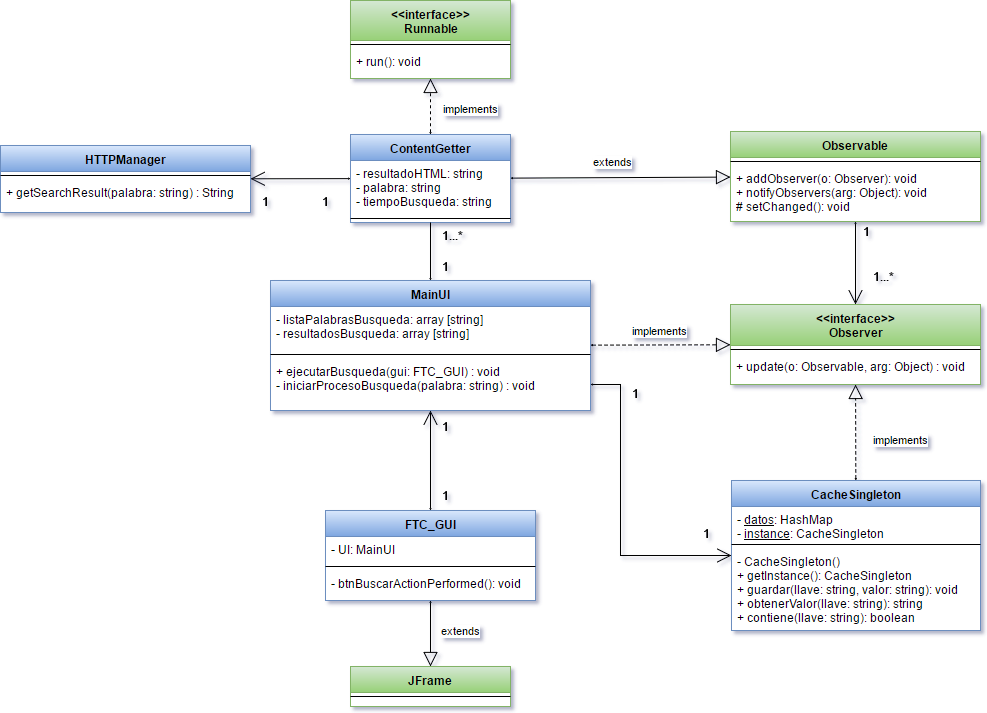

The diagram above was exported from draw.io. Its source (the exported page's mxGraphModel, read from the mxfile embedded in the PNG):
<mxGraphModel dx="2572" dy="500" grid="1" gridSize="10" guides="1" tooltips="1" connect="1" arrows="1" fold="1" page="1" pageScale="1" pageWidth="1700" pageHeight="1100" background="#ffffff" math="0" shadow="0">
  <root>
    <mxCell id="0" />
    <mxCell id="1" parent="0" />
    <mxCell id="2" value="&amp;lt;&amp;lt;interface&amp;gt;&amp;gt;&lt;div&gt;Runnable&lt;/div&gt;" style="swimlane;html=1;fontStyle=1;align=center;verticalAlign=top;childLayout=stackLayout;horizontal=1;startSize=40;horizontalStack=0;resizeParent=1;resizeLast=0;collapsible=1;marginBottom=0;swimlaneFillColor=#ffffff;rounded=0;strokeColor=#82b366;strokeWidth=1;fillColor=#d5e8d4;gradientColor=#97d077;" vertex="1" parent="1">
      <mxGeometry x="290" y="70" width="160" height="78" as="geometry" />
    </mxCell>
    <mxCell id="3" value="" style="line;html=1;strokeWidth=1;fillColor=none;align=left;verticalAlign=middle;spacingTop=-1;spacingLeft=3;spacingRight=3;rotatable=0;labelPosition=right;points=[];portConstraint=eastwest;" vertex="1" parent="2">
      <mxGeometry y="40" width="160" height="8" as="geometry" />
    </mxCell>
    <mxCell id="4" value="+ run(): void" style="text;html=1;strokeColor=none;fillColor=none;align=left;verticalAlign=top;spacingLeft=4;spacingRight=4;whiteSpace=wrap;overflow=hidden;rotatable=0;points=[[0,0.5],[1,0.5]];portConstraint=eastwest;" vertex="1" parent="2">
      <mxGeometry y="48" width="160" height="26" as="geometry" />
    </mxCell>
    <mxCell id="5" value="implements" style="edgeStyle=none;rounded=0;html=1;startArrow=open;startFill=0;startSize=0;endArrow=block;endFill=0;endSize=12;jettySize=auto;orthogonalLoop=1;strokeColor=#000000;strokeWidth=1;dashed=1;" edge="1" source="9" target="2" parent="1">
      <mxGeometry x="-0.0667" y="-40" relative="1" as="geometry">
        <mxPoint as="offset" />
      </mxGeometry>
    </mxCell>
    <mxCell id="6" value="extends" style="edgeStyle=none;rounded=0;html=1;startArrow=open;startFill=0;startSize=0;endArrow=block;endFill=0;endSize=12;jettySize=auto;orthogonalLoop=1;strokeColor=#000000;strokeWidth=1;" edge="1" source="9" target="13" parent="1">
      <mxGeometry x="-0.0667" y="16" relative="1" as="geometry">
        <mxPoint as="offset" />
      </mxGeometry>
    </mxCell>
    <mxCell id="7" style="edgeStyle=none;rounded=0;html=1;startArrow=open;startFill=0;startSize=0;endArrow=open;endFill=0;endSize=12;jettySize=auto;orthogonalLoop=1;strokeColor=#000000;strokeWidth=1;" edge="1" target="30" parent="1">
      <mxGeometry relative="1" as="geometry">
        <Array as="points">
          <mxPoint x="560" y="454" />
          <mxPoint x="560" y="625" />
        </Array>
        <mxPoint x="530" y="454" as="sourcePoint" />
      </mxGeometry>
    </mxCell>
    <mxCell id="8" style="edgeStyle=none;rounded=0;html=1;startArrow=open;startFill=0;startSize=0;endArrow=open;endFill=0;endSize=12;jettySize=auto;orthogonalLoop=1;strokeColor=#000000;strokeWidth=1;" edge="1" source="9" target="46" parent="1">
      <mxGeometry relative="1" as="geometry" />
    </mxCell>
    <mxCell id="9" value="ContentGetter" style="swimlane;html=1;fontStyle=1;align=center;verticalAlign=top;childLayout=stackLayout;horizontal=1;startSize=26;horizontalStack=0;resizeParent=1;resizeLast=0;collapsible=1;marginBottom=0;swimlaneFillColor=#ffffff;rounded=0;strokeColor=#6c8ebf;strokeWidth=1;fillColor=#dae8fc;gradientColor=#7ea6e0;" vertex="1" parent="1">
      <mxGeometry x="290" y="204" width="160" height="88" as="geometry" />
    </mxCell>
    <mxCell id="10" value="- resultadoHTML: string&lt;div&gt;- palabra: string&lt;/div&gt;&lt;div&gt;- tiempoBusqueda: string&lt;/div&gt;" style="text;html=1;strokeColor=none;fillColor=none;align=left;verticalAlign=top;spacingLeft=4;spacingRight=4;whiteSpace=wrap;overflow=hidden;rotatable=0;points=[[0,0.5],[1,0.5]];portConstraint=eastwest;" vertex="1" parent="9">
      <mxGeometry y="26" width="160" height="54" as="geometry" />
    </mxCell>
    <mxCell id="11" value="" style="line;html=1;strokeWidth=1;fillColor=none;align=left;verticalAlign=middle;spacingTop=-1;spacingLeft=3;spacingRight=3;rotatable=0;labelPosition=right;points=[];portConstraint=eastwest;" vertex="1" parent="9">
      <mxGeometry y="80" width="160" height="8" as="geometry" />
    </mxCell>
    <mxCell id="12" style="edgeStyle=none;rounded=0;html=1;startArrow=open;startFill=0;startSize=0;endArrow=open;endFill=0;endSize=12;jettySize=auto;orthogonalLoop=1;strokeColor=#000000;strokeWidth=1;" edge="1" source="13" target="16" parent="1">
      <mxGeometry relative="1" as="geometry" />
    </mxCell>
    <mxCell id="13" value="Observable" style="swimlane;html=1;fontStyle=1;align=center;verticalAlign=top;childLayout=stackLayout;horizontal=1;startSize=26;horizontalStack=0;resizeParent=1;resizeLast=0;collapsible=1;marginBottom=0;swimlaneFillColor=#ffffff;rounded=0;strokeColor=#82b366;strokeWidth=1;fillColor=#d5e8d4;gradientColor=#97d077;" vertex="1" parent="1">
      <mxGeometry x="670" y="201" width="250" height="90" as="geometry" />
    </mxCell>
    <mxCell id="14" value="" style="line;html=1;strokeWidth=1;fillColor=none;align=left;verticalAlign=middle;spacingTop=-1;spacingLeft=3;spacingRight=3;rotatable=0;labelPosition=right;points=[];portConstraint=eastwest;" vertex="1" parent="13">
      <mxGeometry y="26" width="250" height="8" as="geometry" />
    </mxCell>
    <mxCell id="15" value="+ addObserver(o: Observer): void&lt;div&gt;+ notifyObservers(arg: Object): void&lt;/div&gt;&lt;div&gt;# setChanged(): void&lt;/div&gt;" style="text;html=1;strokeColor=none;fillColor=none;align=left;verticalAlign=top;spacingLeft=4;spacingRight=4;whiteSpace=wrap;overflow=hidden;rotatable=0;points=[[0,0.5],[1,0.5]];portConstraint=eastwest;" vertex="1" parent="13">
      <mxGeometry y="34" width="250" height="56" as="geometry" />
    </mxCell>
    <mxCell id="16" value="&amp;lt;&amp;lt;interface&amp;gt;&amp;gt;&lt;div&gt;Observer&lt;/div&gt;" style="swimlane;html=1;fontStyle=1;align=center;verticalAlign=top;childLayout=stackLayout;horizontal=1;startSize=41;horizontalStack=0;resizeParent=1;resizeLast=0;collapsible=1;marginBottom=0;swimlaneFillColor=#ffffff;rounded=0;strokeColor=#82b366;strokeWidth=1;fillColor=#d5e8d4;gradientColor=#97d077;" vertex="1" parent="1">
      <mxGeometry x="670" y="374" width="250" height="80" as="geometry" />
    </mxCell>
    <mxCell id="17" value="" style="line;html=1;strokeWidth=1;fillColor=none;align=left;verticalAlign=middle;spacingTop=-1;spacingLeft=3;spacingRight=3;rotatable=0;labelPosition=right;points=[];portConstraint=eastwest;" vertex="1" parent="16">
      <mxGeometry y="41" width="250" height="8" as="geometry" />
    </mxCell>
    <mxCell id="18" value="+ update(o: Observable, arg: Object) : void" style="text;html=1;strokeColor=none;fillColor=none;align=left;verticalAlign=top;spacingLeft=4;spacingRight=4;whiteSpace=wrap;overflow=hidden;rotatable=0;points=[[0,0.5],[1,0.5]];portConstraint=eastwest;" vertex="1" parent="16">
      <mxGeometry y="49" width="250" height="26" as="geometry" />
    </mxCell>
    <mxCell id="19" value="1" style="text;html=1;resizable=0;points=[];autosize=1;align=left;verticalAlign=top;spacingTop=-4;" vertex="1" parent="1">
      <mxGeometry x="801" y="292" width="20" height="20" as="geometry" />
    </mxCell>
    <mxCell id="20" value="1...*" style="text;html=1;resizable=0;points=[];autosize=1;align=left;verticalAlign=top;spacingTop=-4;" vertex="1" parent="1">
      <mxGeometry x="811" y="337" width="40" height="20" as="geometry" />
    </mxCell>
    <mxCell id="21" style="edgeStyle=none;rounded=0;html=1;startArrow=open;startFill=0;startSize=0;endArrow=none;endFill=0;endSize=12;jettySize=auto;orthogonalLoop=1;strokeColor=#000000;strokeWidth=1;" edge="1" source="23" target="9" parent="1">
      <mxGeometry relative="1" as="geometry" />
    </mxCell>
    <mxCell id="22" value="implements" style="edgeStyle=none;rounded=0;html=1;startArrow=open;startFill=0;startSize=0;endArrow=block;endFill=0;endSize=12;jettySize=auto;orthogonalLoop=1;strokeColor=#000000;strokeWidth=1;dashed=1;" edge="1" source="23" target="16" parent="1">
      <mxGeometry x="0.0005" y="14" relative="1" as="geometry">
        <mxPoint as="offset" />
      </mxGeometry>
    </mxCell>
    <mxCell id="23" value="MainUI" style="swimlane;html=1;fontStyle=1;align=center;verticalAlign=top;childLayout=stackLayout;horizontal=1;startSize=26;horizontalStack=0;resizeParent=1;resizeLast=0;collapsible=1;marginBottom=0;swimlaneFillColor=#ffffff;rounded=0;strokeColor=#6c8ebf;strokeWidth=1;fillColor=#dae8fc;gradientColor=#7ea6e0;" vertex="1" parent="1">
      <mxGeometry x="210" y="350" width="320" height="130" as="geometry" />
    </mxCell>
    <mxCell id="24" value="- listaPalabrasBusqueda: array [string]&lt;div&gt;- resultadosBusqueda: array [string]&lt;/div&gt;" style="text;html=1;strokeColor=none;fillColor=none;align=left;verticalAlign=top;spacingLeft=4;spacingRight=4;whiteSpace=wrap;overflow=hidden;rotatable=0;points=[[0,0.5],[1,0.5]];portConstraint=eastwest;" vertex="1" parent="23">
      <mxGeometry y="26" width="320" height="44" as="geometry" />
    </mxCell>
    <mxCell id="25" value="" style="line;html=1;strokeWidth=1;fillColor=none;align=left;verticalAlign=middle;spacingTop=-1;spacingLeft=3;spacingRight=3;rotatable=0;labelPosition=right;points=[];portConstraint=eastwest;" vertex="1" parent="23">
      <mxGeometry y="70" width="320" height="8" as="geometry" />
    </mxCell>
    <mxCell id="26" value="+ ejecutarBusqueda(gui: FTC_GUI) : void&lt;div&gt;- iniciarProcesoBusqueda(palabra: string) : void&lt;/div&gt;" style="text;html=1;strokeColor=none;fillColor=none;align=left;verticalAlign=top;spacingLeft=4;spacingRight=4;whiteSpace=wrap;overflow=hidden;rotatable=0;points=[[0,0.5],[1,0.5]];portConstraint=eastwest;" vertex="1" parent="23">
      <mxGeometry y="78" width="320" height="52" as="geometry" />
    </mxCell>
    <mxCell id="27" value="1" style="text;html=1;resizable=0;points=[];autosize=1;align=left;verticalAlign=top;spacingTop=-4;" vertex="1" parent="1">
      <mxGeometry x="380" y="327" width="20" height="20" as="geometry" />
    </mxCell>
    <mxCell id="28" value="1...*" style="text;html=1;resizable=0;points=[];autosize=1;align=left;verticalAlign=top;spacingTop=-4;" vertex="1" parent="1">
      <mxGeometry x="380" y="296" width="40" height="20" as="geometry" />
    </mxCell>
    <mxCell id="29" value="implements" style="edgeStyle=none;rounded=0;html=1;dashed=1;startArrow=open;startFill=0;startSize=0;endArrow=block;endFill=0;endSize=12;jettySize=auto;orthogonalLoop=1;strokeColor=#000000;strokeWidth=1;" edge="1" source="30" target="16" parent="1">
      <mxGeometry x="-0.1689" y="-45" relative="1" as="geometry">
        <mxPoint as="offset" />
      </mxGeometry>
    </mxCell>
    <mxCell id="30" value="CacheSingleton" style="swimlane;html=1;fontStyle=1;align=center;verticalAlign=top;childLayout=stackLayout;horizontal=1;startSize=26;horizontalStack=0;resizeParent=1;resizeLast=0;collapsible=1;marginBottom=0;swimlaneFillColor=#ffffff;rounded=0;strokeColor=#6c8ebf;strokeWidth=1;fillColor=#dae8fc;gradientColor=#7ea6e0;" vertex="1" parent="1">
      <mxGeometry x="671" y="550" width="249" height="150" as="geometry" />
    </mxCell>
    <mxCell id="31" value="- &lt;u&gt;datos&lt;/u&gt;: HashMap&lt;div&gt;- &lt;u&gt;instance&lt;/u&gt;: CacheSingleton&lt;/div&gt;" style="text;html=1;strokeColor=none;fillColor=none;align=left;verticalAlign=top;spacingLeft=4;spacingRight=4;whiteSpace=wrap;overflow=hidden;rotatable=0;points=[[0,0.5],[1,0.5]];portConstraint=eastwest;" vertex="1" parent="30">
      <mxGeometry y="26" width="249" height="34" as="geometry" />
    </mxCell>
    <mxCell id="32" value="" style="line;html=1;strokeWidth=1;fillColor=none;align=left;verticalAlign=middle;spacingTop=-1;spacingLeft=3;spacingRight=3;rotatable=0;labelPosition=right;points=[];portConstraint=eastwest;" vertex="1" parent="30">
      <mxGeometry y="60" width="249" height="8" as="geometry" />
    </mxCell>
    <mxCell id="33" value="- CacheSingleton()&lt;div&gt;+ getInstance(): CacheSingleton&lt;/div&gt;&lt;div&gt;+ guardar(llave: string, valor: string): void&lt;/div&gt;&lt;div&gt;+ obtenerValor(llave: string): string&lt;/div&gt;&lt;div&gt;+ contiene(llave: string): boolean&lt;/div&gt;" style="text;html=1;strokeColor=none;fillColor=none;align=left;verticalAlign=top;spacingLeft=4;spacingRight=4;whiteSpace=wrap;overflow=hidden;rotatable=0;points=[[0,0.5],[1,0.5]];portConstraint=eastwest;" vertex="1" parent="30">
      <mxGeometry y="68" width="249" height="82" as="geometry" />
    </mxCell>
    <mxCell id="34" style="edgeStyle=none;rounded=0;html=1;startArrow=open;startFill=0;startSize=0;endArrow=open;endFill=0;endSize=12;jettySize=auto;orthogonalLoop=1;strokeColor=#000000;strokeWidth=1;" edge="1" source="36" target="23" parent="1">
      <mxGeometry relative="1" as="geometry" />
    </mxCell>
    <mxCell id="35" value="extends" style="edgeStyle=none;rounded=0;html=1;startArrow=open;startFill=0;startSize=0;endArrow=block;endFill=0;endSize=12;jettySize=auto;orthogonalLoop=1;strokeColor=#000000;strokeWidth=1;" edge="1" source="36" target="42" parent="1">
      <mxGeometry x="-0.0909" y="30" relative="1" as="geometry">
        <mxPoint as="offset" />
      </mxGeometry>
    </mxCell>
    <mxCell id="36" value="FTC_GUI" style="swimlane;html=1;fontStyle=1;align=center;verticalAlign=top;childLayout=stackLayout;horizontal=1;startSize=26;horizontalStack=0;resizeParent=1;resizeLast=0;collapsible=1;marginBottom=0;swimlaneFillColor=#ffffff;rounded=0;strokeColor=#6c8ebf;strokeWidth=1;fillColor=#dae8fc;gradientColor=#7ea6e0;" vertex="1" parent="1">
      <mxGeometry x="265" y="580" width="210" height="90" as="geometry" />
    </mxCell>
    <mxCell id="37" value="- UI: MainUI" style="text;html=1;strokeColor=none;fillColor=none;align=left;verticalAlign=top;spacingLeft=4;spacingRight=4;whiteSpace=wrap;overflow=hidden;rotatable=0;points=[[0,0.5],[1,0.5]];portConstraint=eastwest;" vertex="1" parent="36">
      <mxGeometry y="26" width="210" height="26" as="geometry" />
    </mxCell>
    <mxCell id="38" value="" style="line;html=1;strokeWidth=1;fillColor=none;align=left;verticalAlign=middle;spacingTop=-1;spacingLeft=3;spacingRight=3;rotatable=0;labelPosition=right;points=[];portConstraint=eastwest;" vertex="1" parent="36">
      <mxGeometry y="52" width="210" height="8" as="geometry" />
    </mxCell>
    <mxCell id="39" value="- btnBuscarActionPerformed(): void" style="text;html=1;strokeColor=none;fillColor=none;align=left;verticalAlign=top;spacingLeft=4;spacingRight=4;whiteSpace=wrap;overflow=hidden;rotatable=0;points=[[0,0.5],[1,0.5]];portConstraint=eastwest;" vertex="1" parent="36">
      <mxGeometry y="60" width="210" height="26" as="geometry" />
    </mxCell>
    <mxCell id="40" value="1" style="text;html=1;resizable=0;points=[];autosize=1;align=left;verticalAlign=top;spacingTop=-4;" vertex="1" parent="1">
      <mxGeometry x="380" y="487" width="20" height="20" as="geometry" />
    </mxCell>
    <mxCell id="41" value="1" style="text;html=1;resizable=0;points=[];autosize=1;align=left;verticalAlign=top;spacingTop=-4;" vertex="1" parent="1">
      <mxGeometry x="380" y="556" width="20" height="20" as="geometry" />
    </mxCell>
    <mxCell id="42" value="JFrame" style="swimlane;html=1;fontStyle=1;align=center;verticalAlign=top;childLayout=stackLayout;horizontal=1;startSize=26;horizontalStack=0;resizeParent=1;resizeLast=0;collapsible=1;marginBottom=0;swimlaneFillColor=#ffffff;rounded=0;strokeColor=#82b366;strokeWidth=1;fillColor=#d5e8d4;gradientColor=#97d077;" vertex="1" parent="1">
      <mxGeometry x="290" y="736" width="160" height="40" as="geometry" />
    </mxCell>
    <mxCell id="43" value="" style="line;html=1;strokeWidth=1;fillColor=none;align=left;verticalAlign=middle;spacingTop=-1;spacingLeft=3;spacingRight=3;rotatable=0;labelPosition=right;points=[];portConstraint=eastwest;" vertex="1" parent="42">
      <mxGeometry y="26" width="160" height="8" as="geometry" />
    </mxCell>
    <mxCell id="45" value="1" style="text;html=1;resizable=0;points=[];autosize=1;align=left;verticalAlign=top;spacingTop=-4;" vertex="1" parent="1">
      <mxGeometry x="641" y="594" width="20" height="20" as="geometry" />
    </mxCell>
    <mxCell id="46" value="HTTPManager" style="swimlane;html=1;fontStyle=1;align=center;verticalAlign=top;childLayout=stackLayout;horizontal=1;startSize=26;horizontalStack=0;resizeParent=1;resizeLast=0;collapsible=1;marginBottom=0;swimlaneFillColor=#ffffff;rounded=0;strokeColor=#6c8ebf;strokeWidth=1;fillColor=#dae8fc;gradientColor=#7ea6e0;" vertex="1" parent="1">
      <mxGeometry x="-60" y="215" width="250" height="67" as="geometry" />
    </mxCell>
    <mxCell id="47" value="" style="line;html=1;strokeWidth=1;fillColor=none;align=left;verticalAlign=middle;spacingTop=-1;spacingLeft=3;spacingRight=3;rotatable=0;labelPosition=right;points=[];portConstraint=eastwest;" vertex="1" parent="46">
      <mxGeometry y="26" width="250" height="8" as="geometry" />
    </mxCell>
    <mxCell id="48" value="+ getSearchResult(palabra: string) : String" style="text;html=1;strokeColor=none;fillColor=none;align=left;verticalAlign=top;spacingLeft=4;spacingRight=4;whiteSpace=wrap;overflow=hidden;rotatable=0;points=[[0,0.5],[1,0.5]];portConstraint=eastwest;" vertex="1" parent="46">
      <mxGeometry y="34" width="250" height="26" as="geometry" />
    </mxCell>
    <mxCell id="49" value="1" style="text;html=1;resizable=0;points=[];autosize=1;align=left;verticalAlign=top;spacingTop=-4;" vertex="1" parent="1">
      <mxGeometry x="200" y="262" width="20" height="20" as="geometry" />
    </mxCell>
    <mxCell id="50" value="1" style="text;html=1;resizable=0;points=[];autosize=1;align=left;verticalAlign=top;spacingTop=-4;" vertex="1" parent="1">
      <mxGeometry x="260" y="262" width="20" height="20" as="geometry" />
    </mxCell>
    <mxCell id="51" value="1" style="text;html=1;resizable=0;points=[];autosize=1;align=left;verticalAlign=top;spacingTop=-4;" vertex="1" parent="1">
      <mxGeometry x="570" y="454" width="20" height="20" as="geometry" />
    </mxCell>
  </root>
</mxGraphModel>